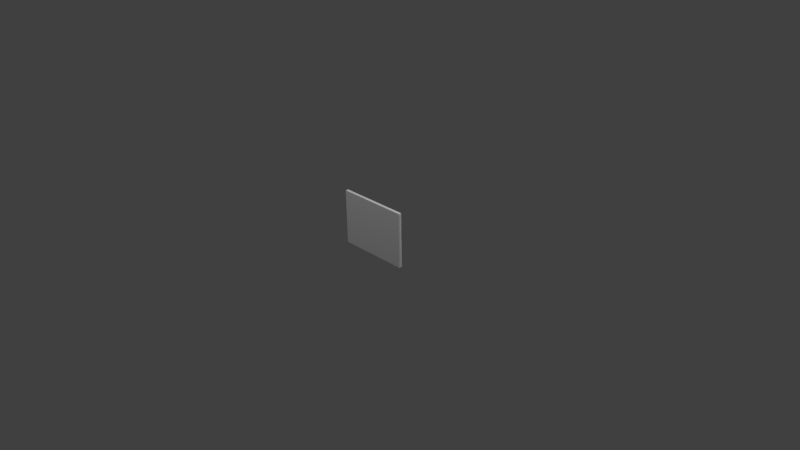 # Source: sign.blend  (saved by Blender 2.78.0; exported with 4.5.12 LTS)
import bpy
from mathutils import Matrix  # noqa: F401  (used for matrix-valued properties, if any)

bpy.ops.wm.read_factory_settings(use_empty=True)
scene = bpy.context.scene
scene.name = 'Scene'

# ---- collections
col_collection_1 = bpy.data.collections.new('Collection 1'); scene.collection.children.link(col_collection_1)

# ---- materials (node trees are filled in below, after node groups)
mat_material = bpy.data.materials.new('Material')
mat_material.alpha_threshold = 0.0
mat_material.use_transparent_shadow = False
mat_material.roughness = 0.5
mat_material_001 = bpy.data.materials.new('Material.001')
mat_material_001.alpha_threshold = 0.0
mat_material_001.use_transparent_shadow = False
mat_material_001.roughness = 0.5
mat_material_001.specular_intensity = 0.1

# ---- material node trees

# ---- world
world_world = bpy.data.worlds.new('World'); scene.world = world_world
world_world.color = (0.05088, 0.05088, 0.05088)
world_world.use_sun_shadow = False
world_world.sun_shadow_jitter_overblur = 0.0
world_world.cycles.sampling_method = 'NONE'
world_world.cycles.sample_map_resolution = 256

# ---- cameras
cam_camera = bpy.data.cameras.new('Camera')
cam_camera.clip_end = 100.0
cam_camera.lens = 35.0
cam_camera.sensor_width = 32.0
cam_camera.sensor_height = 18.0
cam_camera.ortho_scale = 7.314
cam_camera.dof.focus_distance = 0.0
cam_camera.dof.aperture_fstop = 128.0

# ---- lights
light_lamp_001 = bpy.data.lights.new('Lamp.001', 'POINT')
light_lamp_001.transmission_factor = 0.0
light_lamp_001.cutoff_distance = 30.0
light_lamp_001.energy = 300.0
light_lamp_001.shadow_buffer_clip_start = 1.001
light_lamp_001.shadow_soft_size = 0.1
light_lamp_001.shadow_maximum_resolution = 0.006
light_lamp_001.use_absolute_resolution = True
light_lamp_001.cycles.use_multiple_importance_sampling = False
light_lamp = bpy.data.lights.new('Lamp', 'POINT')
light_lamp.transmission_factor = 0.0
light_lamp.cutoff_distance = 30.0
light_lamp.energy = 500.0
light_lamp.shadow_buffer_clip_start = 1.001
light_lamp.shadow_soft_size = 0.1
light_lamp.shadow_maximum_resolution = 0.006
light_lamp.use_absolute_resolution = True
light_lamp.cycles.use_multiple_importance_sampling = False

# ---- meshes
me_cube = bpy.data.meshes.new('Cube')
me_cube.from_pydata([(-0.4973, -0.03849, -0.001424), (-0.4973, -0.03849, 0.7431), (-0.4973, 0.001338, -0.001424), (-0.4973, 0.001338, 0.7431), (0.4973, -0.03849, -0.001424), (0.4973, -0.03849, 0.7431), (0.4973, 0.001338, -0.001424), (0.4973, 0.001338, 0.7431)], [], [(0, 1, 3, 2), (2, 3, 7, 6), (6, 7, 5, 4), (4, 5, 1, 0), (2, 6, 4, 0), (7, 3, 1, 5)])
me_cube.materials.append(mat_material)
me_cube.use_remesh_preserve_volume = False
me_cube.use_remesh_preserve_attributes = False
me_cube.use_mirror_vertex_groups = False
me_cube.update()
me_cube_001 = bpy.data.meshes.new('Cube.001')
me_cube_001.from_pydata([(-0.0219, -0.2816, -0.001051), (-0.0219, -0.2623, -0.001051), (-0.002591, -0.2623, -0.001051), (-0.002591, -0.2816, -0.001051), (-0.0219, -0.2816, 0.7457), (-0.0219, -0.2623, 0.7457), (-0.002591, -0.2623, 0.7457), (-0.002591, -0.2816, 0.7457), (-0.0219, 0.2623, -0.001051), (-0.0219, 0.2816, -0.001051), (-0.002591, 0.2816, -0.001051), (-0.002591, 0.2623, -0.001051), (-0.0219, 0.2623, 0.7457), (-0.0219, 0.2816, 0.7457), (-0.002591, 0.2816, 0.7457), (-0.002591, 0.2623, 0.7457), (-0.002439, -0.467, 0.01077), (-0.002439, -0.5, 0.03507), (-0.002439, -0.4755, 0.0116), (-0.002439, -0.4835, 0.01403), (-0.002439, -0.4903, 0.01789), (-0.002439, -0.4956, 0.02292), (-0.002439, -0.4989, 0.02878), (-0.002439, 0.5, 0.03507), (-0.002439, 0.467, 0.01077), (-0.002439, 0.4989, 0.02878), (-0.002439, 0.4956, 0.02292), (-0.002439, 0.4903, 0.01789), (-0.002439, 0.4835, 0.01403), (-0.002439, 0.4755, 0.0116), (0.002439, 0.467, 0.01077), (0.002439, 0.5, 0.03507), (0.002439, 0.4755, 0.0116), (0.002439, 0.4835, 0.01403), (0.002439, 0.4903, 0.01789), (0.002439, 0.4956, 0.02292), (0.002439, 0.4989, 0.02878), (0.002439, -0.5, 0.03507), (0.002439, -0.467, 0.01077), (0.002439, -0.4989, 0.02878), (0.002439, -0.4956, 0.02292), (0.002439, -0.4903, 0.01789), (0.002439, -0.4835, 0.01403), (0.002439, -0.4755, 0.0116), (-0.002439, -0.5, 0.7219), (-0.002439, -0.467, 0.7461), (-0.002439, -0.4989, 0.7281), (-0.002439, -0.4956, 0.734), (-0.002439, -0.4903, 0.739), (-0.002439, -0.4835, 0.7429), (-0.002439, -0.4755, 0.7453), (-0.002439, 0.467, 0.7461), (-0.002439, 0.5, 0.7219), (-0.002439, 0.4755, 0.7453), (-0.002439, 0.4835, 0.7429), (-0.002439, 0.4903, 0.739), (-0.002439, 0.4956, 0.734), (-0.002439, 0.4989, 0.7281), (0.002439, 0.5, 0.7219), (0.002439, 0.467, 0.7461), (0.002439, 0.4989, 0.7281), (0.002439, 0.4956, 0.734), (0.002439, 0.4903, 0.739), (0.002439, 0.4835, 0.7429), (0.002439, 0.4755, 0.7453), (0.002439, -0.467, 0.7461), (0.002439, -0.5, 0.7219), (0.002439, -0.4755, 0.7453), (0.002439, -0.4835, 0.7429), (0.002439, -0.4903, 0.739), (0.002439, -0.4956, 0.734), (0.002439, -0.4989, 0.7281)], [], [(4, 5, 1, 0), (5, 6, 2, 1), (7, 4, 0, 3), (12, 13, 9, 8), (13, 14, 10, 9), (15, 12, 8, 11), (16, 24, 30, 38), (58, 60, 61, 62, 63, 64, 59, 65, 67, 68, 69, 70, 71, 66, 37, 39, 40, 41, 42, 43, 38, 30, 32, 33, 34, 35, 36, 31), (65, 59, 51, 45), (52, 58, 31, 23), (66, 44, 17, 37), (51, 59, 64, 53), (53, 64, 63, 54), (54, 63, 62, 55), (55, 62, 61, 56), (56, 61, 60, 57), (57, 60, 58, 52), (30, 24, 29, 32), (32, 29, 28, 33), (33, 28, 27, 34), (34, 27, 26, 35), (35, 26, 25, 36), (36, 25, 23, 31), (65, 45, 50, 67), (67, 50, 49, 68), (68, 49, 48, 69), (69, 48, 47, 70), (70, 47, 46, 71), (71, 46, 44, 66), (16, 38, 43, 18), (18, 43, 42, 19), (19, 42, 41, 20), (20, 41, 40, 21), (21, 40, 39, 22), (22, 39, 37, 17), (44, 46, 47, 48, 49, 50, 45, 51, 53, 54, 55, 56, 57, 52, 23, 25, 26, 27, 28, 29, 24, 16, 18, 19, 20, 21, 22, 17)])
me_cube_001.polygons.foreach_set('use_smooth', [True] * 36)
_uv = me_cube_001.uv_layers.new(name='UVMap')
_uv.uv.foreach_set('vector', [0.964, 0.9914, 0.9391, 0.9914, 0.9391, 0.03131, 0.964, 0.03131, 0.9391, 0.9914, 0.9143, 0.9914, 0.9143, 0.03131, 0.9391, 0.03131, 0.9888, 0.9914, 0.964, 0.9914, 0.964, 0.03131, 0.9888, 0.03131, 0.964, 0.9914, 0.9391, 0.9914, 0.9391, 0.03131, 0.964, 0.03131, 0.9391, 0.9914, 0.9143, 0.9914, 0.9143, 0.03131, 0.9391, 0.03131, 0.9888, 0.9914, 0.964, 0.9914, 0.964, 0.03131, 0.9888, 0.03131, 0.0, 0.0197, 0.9242, 0.0197, 0.9242, 0.02453, 0.0, 0.02453, 0.8976, 0.9782, 0.8965, 0.9838, 0.8936, 0.9891, 0.8889, 0.9936, 0.8827, 0.997, 0.8756, 0.9992, 0.8679, 1.0, 0.02968, 1.0, 0.022, 0.9993, 0.01486, 0.9971, 0.008716, 0.9936, 0.004001, 0.9891, 0.001029, 0.9838, 1.249e-05, 0.9781, 0.0, 0.3618, 0.00101, 0.3562, 0.003972, 0.3509, 0.008683, 0.3464, 0.01482, 0.3429, 0.02197, 0.3407, 0.02965, 0.34, 0.8679, 0.34, 0.8755, 0.3407, 0.8827, 0.3429, 0.8888, 0.3463, 0.8935, 0.3509, 0.8965, 0.3561, 0.8975, 0.3618, 0.0, 0.01464, 0.9242, 0.01464, 0.9242, 0.01947, 0.0, 0.01947, 0.6795, 8.222e-05, 0.6795, 0.004908, 5.662e-07, 0.004831, 1.132e-06, 0.0, 0.6795, 0.005144, 0.6795, 0.00997, 0.0, 0.009893, 5.662e-07, 0.005062, 0.9271, 0.0181, 0.9271, 0.01327, 0.9356, 0.01327, 0.9356, 0.0181, 0.9356, 0.0181, 0.9356, 0.01327, 0.9439, 0.01327, 0.9439, 0.0181, 0.9439, 0.0181, 0.9439, 0.01327, 0.9516, 0.01327, 0.9516, 0.0181, 0.9516, 0.0181, 0.9516, 0.01327, 0.9588, 0.01327, 0.9588, 0.0181, 0.9588, 0.0181, 0.9588, 0.01327, 0.9655, 0.01327, 0.9655, 0.0181, 0.9655, 0.0181, 0.9655, 0.01327, 0.9718, 0.01327, 0.9718, 0.0181, 0.9271, 0.01304, 0.9271, 0.008215, 0.9356, 0.008215, 0.9356, 0.01304, 0.9356, 0.01304, 0.9356, 0.008215, 0.9439, 0.008215, 0.9439, 0.01304, 0.9439, 0.01304, 0.9439, 0.008215, 0.9516, 0.008215, 0.9516, 0.01304, 0.9516, 0.01304, 0.9516, 0.008215, 0.9588, 0.008215, 0.9588, 0.01304, 0.9588, 0.01304, 0.9588, 0.008215, 0.9655, 0.008215, 0.9655, 0.01304, 0.9655, 0.01304, 0.9655, 0.008215, 0.9718, 0.008215, 0.9718, 0.01304, 0.9718, 0.003156, 0.9718, 0.007983, 0.9633, 0.007983, 0.9633, 0.003156, 0.9633, 0.003156, 0.9633, 0.007983, 0.9551, 0.007983, 0.9551, 0.003156, 0.9551, 0.003156, 0.9551, 0.007983, 0.9473, 0.007983, 0.9473, 0.003156, 0.9473, 0.003156, 0.9473, 0.007983, 0.9401, 0.007984, 0.9401, 0.003156, 0.9401, 0.003156, 0.9401, 0.007984, 0.9334, 0.007984, 0.9334, 0.003156, 0.9334, 0.003156, 0.9334, 0.007984, 0.9271, 0.007984, 0.9271, 0.003156, 0.9718, 0.01833, 0.9718, 0.02316, 0.9633, 0.02316, 0.9633, 0.01833, 0.9633, 0.01833, 0.9633, 0.02316, 0.9551, 0.02316, 0.9551, 0.01833, 0.9551, 0.01833, 0.9551, 0.02316, 0.9473, 0.02316, 0.9473, 0.01833, 0.9473, 0.01833, 0.9473, 0.02316, 0.9401, 0.02316, 0.9401, 0.01833, 0.9401, 0.01833, 0.9401, 0.02316, 0.9334, 0.02316, 0.9334, 0.01833, 0.9334, 0.01833, 0.9334, 0.02316, 0.9271, 0.02316, 0.9271, 0.01833, 0.01332, 0.03992, 0.01379, 0.03732, 0.01516, 0.0349, 0.01733, 0.03282, 0.02015, 0.03123, 0.02345, 0.03022, 0.02698, 0.02988, 0.4129, 0.03006, 0.4164, 0.03041, 0.4197, 0.03141, 0.4225, 0.03301, 0.4247, 0.03509, 0.4261, 0.03752, 0.4265, 0.04013, 0.4264, 0.3239, 0.4259, 0.3265, 0.4246, 0.3289, 0.4224, 0.331, 0.4196, 0.3326, 0.4163, 0.3336, 0.4127, 0.3339, 0.02684, 0.3337, 0.02331, 0.3334, 0.02002, 0.3324, 0.01719, 0.3308, 0.01502, 0.3287, 0.01366, 0.3263, 0.01319, 0.3237])
me_cube_001.materials.append(mat_material_001)
me_cube_001.use_remesh_preserve_volume = False
me_cube_001.use_remesh_preserve_attributes = False
me_cube_001.use_mirror_vertex_groups = False
me_cube_001.update()

# ---- objects
ob_collider = bpy.data.objects.new('collider', me_cube)
ob_lamp_001 = bpy.data.objects.new('Lamp.001', light_lamp_001)
ob_cube = bpy.data.objects.new('Cube', me_cube_001)
ob_lamp = bpy.data.objects.new('Lamp', light_lamp)
ob_camera = bpy.data.objects.new('Camera', cam_camera)

# ---- transforms, parenting, visibility, modifiers, constraints
ob_collider.location = (0.0, 0.02593, 0.0)
ob_collider.lineart.crease_threshold = 0.0
ob_lamp_001.location = (-0.7871, -2.488, 5.904)
ob_lamp_001.rotation_euler = (0.6503, 0.05522, 1.866)
ob_lamp_001.lock_rotations_4d = False
ob_lamp_001.empty_display_type = 'ARROWS'
ob_lamp_001.color = (0.0, 0.0, 0.0, 0.0)
ob_lamp_001.lineart.crease_threshold = 0.0
ob_cube.location = (0.0, 0.0, 0.0)
ob_cube.rotation_euler = (0.0, 0.0, -1.571)
ob_cube.lineart.crease_threshold = 0.0
_m = ob_cube.modifiers.new('EdgeSplit', 'EDGE_SPLIT')
ob_lamp.location = (4.076, 1.005, 5.904)
ob_lamp.rotation_euler = (0.6503, 0.05522, 1.866)
ob_lamp.lock_rotations_4d = False
ob_lamp.empty_display_type = 'ARROWS'
ob_lamp.color = (0.0, 0.0, 0.0, 0.0)
ob_lamp.lineart.crease_threshold = 0.0
ob_camera.location = (7.481, -6.508, 5.344)
ob_camera.rotation_euler = (1.109, 0.01082, 0.8149)
ob_camera.lock_rotations_4d = False
ob_camera.empty_display_type = 'ARROWS'
ob_camera.color = (0.0, 0.0, 0.0, 0.0)
ob_camera.hide_viewport = True
ob_camera.display_type = 'WIRE'
ob_camera.lineart.crease_threshold = 0.0

# ---- collection membership
col_collection_1.objects.link(ob_collider)
col_collection_1.objects.link(ob_lamp_001)
col_collection_1.objects.link(ob_cube)
col_collection_1.objects.link(ob_lamp)
col_collection_1.objects.link(ob_camera)

# ---- scene / render settings (as saved in the file)
scene.camera = ob_camera
scene.frame_start = 1; scene.frame_end = 250; scene.frame_set(1)
scene.render.engine = 'BLENDER_EEVEE_NEXT'
scene.render.resolution_percentage = 50
scene.render.dither_intensity = 0.0
scene.cycles.use_denoising = False
scene.cycles.samples = 10
scene.cycles.sampling_pattern = 'TABULATED_SOBOL'
scene.cycles.light_sampling_threshold = 0.0
scene.cycles.use_adaptive_sampling = False
scene.cycles.use_light_tree = False
scene.cycles.blur_glossy = 0.0
scene.cycles.pixel_filter_type = 'GAUSSIAN'
scene.cycles.sample_clamp_indirect = 0.0
scene.view_settings.view_transform = 'Standard'
bpy.context.view_layer.update()
